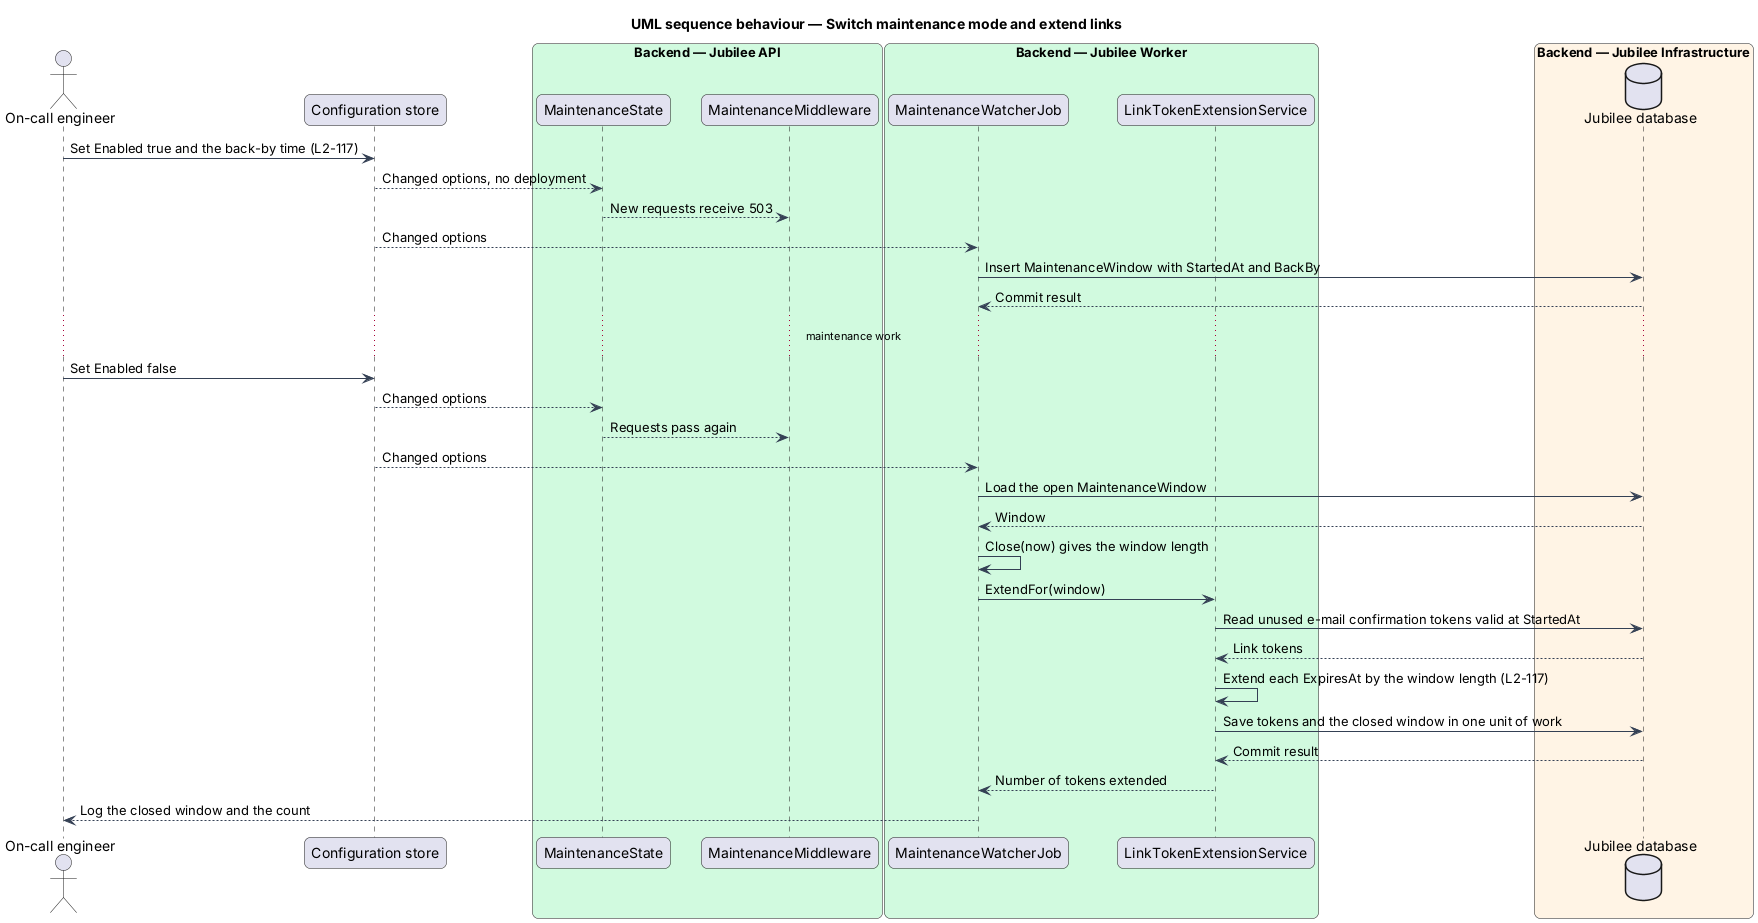

The diagram above was rendered by PlantUML. Its source (embedded in the PNG):
@startuml
title UML sequence behaviour — Switch maintenance mode and extend links
skinparam backgroundColor #FFFFFF
skinparam shadowing false
skinparam roundcorner 12
skinparam defaultFontName Arial
skinparam ArrowColor #344054
skinparam rectangle {
  BorderColor #344054
  FontColor #101828
}
skinparam package {
  BorderColor #667085
  FontColor #101828
  BackgroundColor #F9FAFB
}
actor "On-call engineer" as actor
participant "Configuration store" as config
box "Backend — Jubilee API" #D1FADF
  participant "MaintenanceState" as state
  participant "MaintenanceMiddleware" as mw
end box
box "Backend — Jubilee Worker" #D1FADF
  participant "MaintenanceWatcherJob" as watcher
  participant "LinkTokenExtensionService" as ext
end box
box "Backend — Jubilee Infrastructure" #FFF4E5
  database "Jubilee database" as db
end box
actor -> config : Set Enabled true and the back-by time (L2-117)
config --> state : Changed options, no deployment
state --> mw : New requests receive 503
config --> watcher : Changed options
watcher -> db : Insert MaintenanceWindow with StartedAt and BackBy
db --> watcher : Commit result
... maintenance work ...
actor -> config : Set Enabled false
config --> state : Changed options
state --> mw : Requests pass again
config --> watcher : Changed options
watcher -> db : Load the open MaintenanceWindow
db --> watcher : Window
watcher -> watcher : Close(now) gives the window length
watcher -> ext : ExtendFor(window)
ext -> db : Read unused e-mail confirmation tokens valid at StartedAt
db --> ext : Link tokens
ext -> ext : Extend each ExpiresAt by the window length (L2-117)
ext -> db : Save tokens and the closed window in one unit of work
db --> ext : Commit result
ext --> watcher : Number of tokens extended
watcher --> actor : Log the closed window and the count
@enduml